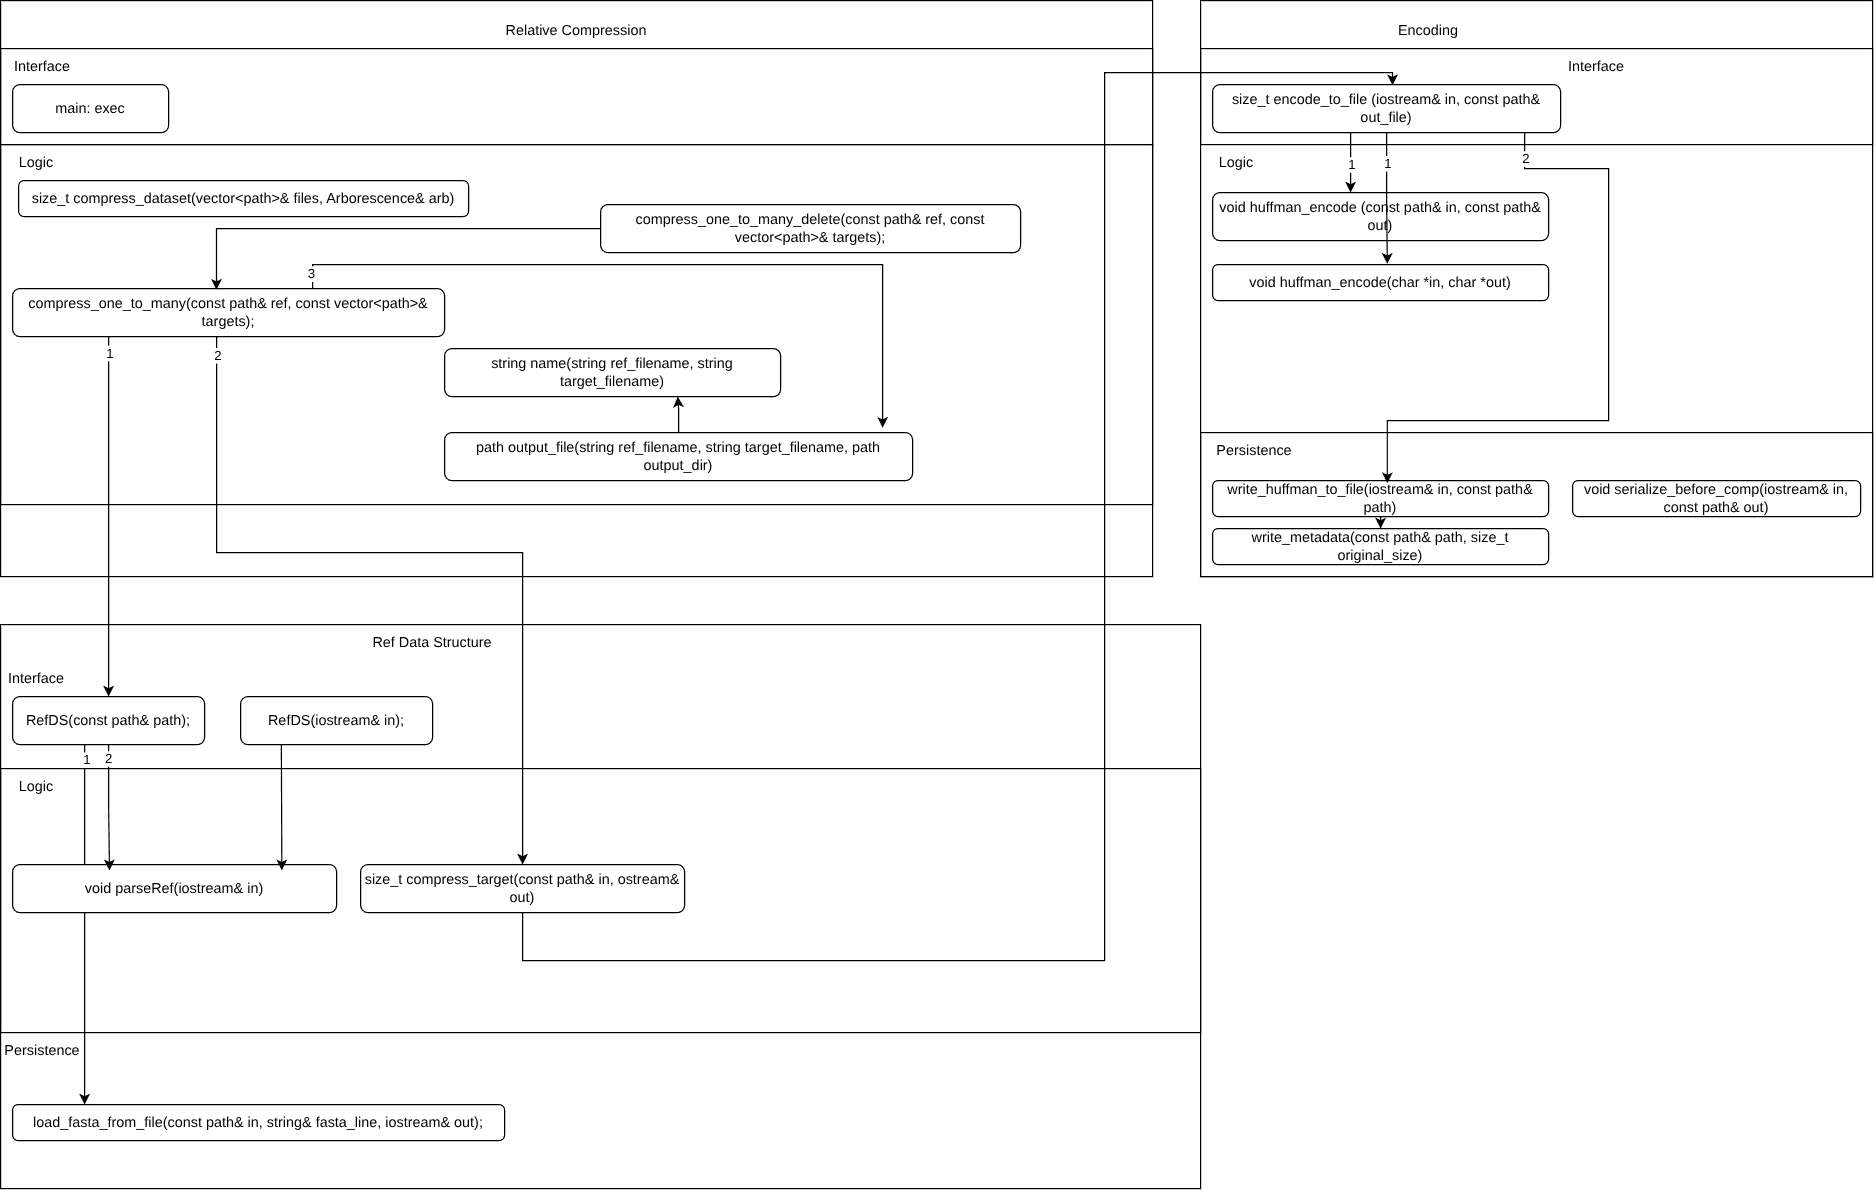

The diagram above was exported from draw.io. Its source (the exported page's mxGraphModel, read from the mxfile embedded in the PNG):
<mxGraphModel dx="2066" dy="1147" grid="1" gridSize="10" guides="1" tooltips="1" connect="1" arrows="1" fold="1" page="1" pageScale="1" pageWidth="850" pageHeight="1100" math="0" shadow="0">
  <root>
    <mxCell id="0" />
    <mxCell id="1" parent="0" />
    <mxCell id="VenBr5nn_KV1MBYhRxhg-9" parent="1" style="rounded=0;whiteSpace=wrap;html=1;fillColor=none;" value="" vertex="1">
      <mxGeometry height="470" width="1000" x="40" y="680" as="geometry" />
    </mxCell>
    <mxCell id="_9ZIImHoSNIfQkjL3pEK-2" parent="1" style="rounded=0;whiteSpace=wrap;html=1;fillColor=none;" value="" vertex="1">
      <mxGeometry height="480" width="560" x="1040" y="160" as="geometry" />
    </mxCell>
    <mxCell id="_9ZIImHoSNIfQkjL3pEK-15" parent="1" style="rounded=0;whiteSpace=wrap;html=1;fillColor=none;" value="" vertex="1">
      <mxGeometry height="120" width="560" x="1040" y="520" as="geometry" />
    </mxCell>
    <mxCell id="_9ZIImHoSNIfQkjL3pEK-8" parent="1" style="rounded=0;whiteSpace=wrap;html=1;fillColor=none;" value="" vertex="1">
      <mxGeometry height="80" width="560" x="1040" y="200" as="geometry" />
    </mxCell>
    <mxCell id="tQmSXSPRTQT3-pUWo6pM-4" parent="1" style="rounded=0;whiteSpace=wrap;html=1;fillColor=none;" value="" vertex="1">
      <mxGeometry height="480" width="960" x="40" y="160" as="geometry" />
    </mxCell>
    <mxCell id="tQmSXSPRTQT3-pUWo6pM-11" parent="1" style="rounded=0;whiteSpace=wrap;html=1;fillColor=none;" value="" vertex="1">
      <mxGeometry height="300" width="960" x="40" y="280" as="geometry" />
    </mxCell>
    <mxCell id="tQmSXSPRTQT3-pUWo6pM-5" parent="1" style="text;html=1;whiteSpace=wrap;strokeColor=none;fillColor=none;align=center;verticalAlign=middle;rounded=0;" value="Relative Compression" vertex="1">
      <mxGeometry height="30" width="130" x="455" y="170" as="geometry" />
    </mxCell>
    <mxCell id="tQmSXSPRTQT3-pUWo6pM-7" parent="1" style="rounded=0;whiteSpace=wrap;html=1;fillColor=none;" value="" vertex="1">
      <mxGeometry height="80" width="960" x="40" y="200" as="geometry" />
    </mxCell>
    <mxCell id="tQmSXSPRTQT3-pUWo6pM-8" parent="1" style="text;html=1;whiteSpace=wrap;strokeColor=none;fillColor=none;align=center;verticalAlign=middle;rounded=0;" value="Interface" vertex="1">
      <mxGeometry height="30" width="70" x="40" y="200" as="geometry" />
    </mxCell>
    <mxCell id="tQmSXSPRTQT3-pUWo6pM-9" parent="1" style="text;html=1;whiteSpace=wrap;strokeColor=none;fillColor=none;align=center;verticalAlign=middle;rounded=0;" value="Persistence" vertex="1">
      <mxGeometry height="30" width="70" x="40" y="1020" as="geometry" />
    </mxCell>
    <mxCell id="tQmSXSPRTQT3-pUWo6pM-10" parent="1" style="text;html=1;whiteSpace=wrap;strokeColor=none;fillColor=none;align=center;verticalAlign=middle;rounded=0;" value="Logic" vertex="1">
      <mxGeometry height="30" width="60" x="40" y="280" as="geometry" />
    </mxCell>
    <mxCell id="tQmSXSPRTQT3-pUWo6pM-12" parent="1" style="rounded=1;whiteSpace=wrap;html=1;" value="main: exec" vertex="1">
      <mxGeometry height="40" width="130" x="50" y="230" as="geometry" />
    </mxCell>
    <mxCell id="tQmSXSPRTQT3-pUWo6pM-24" edge="1" parent="1" source="VenBr5nn_KV1MBYhRxhg-19" style="edgeStyle=orthogonalEdgeStyle;rounded=0;orthogonalLoop=1;jettySize=auto;html=1;entryX=0.517;entryY=0.014;entryDx=0;entryDy=0;entryPerimeter=0;exitX=0.5;exitY=1;exitDx=0;exitDy=0;" target="_9ZIImHoSNIfQkjL3pEK-7">
      <mxGeometry relative="1" as="geometry">
        <Array as="points">
          <mxPoint x="475" y="960" />
          <mxPoint x="960" y="960" />
          <mxPoint x="960" y="220" />
          <mxPoint x="1200" y="220" />
        </Array>
        <mxPoint x="920" y="440" as="targetPoint" />
      </mxGeometry>
    </mxCell>
    <mxCell id="VenBr5nn_KV1MBYhRxhg-21" edge="1" parent="1" source="tQmSXSPRTQT3-pUWo6pM-13" style="edgeStyle=orthogonalEdgeStyle;rounded=0;orthogonalLoop=1;jettySize=auto;html=1;" target="VenBr5nn_KV1MBYhRxhg-13">
      <mxGeometry relative="1" as="geometry">
        <Array as="points">
          <mxPoint x="130" y="450" />
          <mxPoint x="130" y="450" />
        </Array>
      </mxGeometry>
    </mxCell>
    <mxCell id="VenBr5nn_KV1MBYhRxhg-23" connectable="0" parent="VenBr5nn_KV1MBYhRxhg-21" style="edgeLabel;html=1;align=center;verticalAlign=middle;resizable=0;points=[];" value="1" vertex="1">
      <mxGeometry relative="1" x="-0.9105" as="geometry">
        <mxPoint as="offset" />
      </mxGeometry>
    </mxCell>
    <mxCell id="VenBr5nn_KV1MBYhRxhg-22" edge="1" parent="1" source="tQmSXSPRTQT3-pUWo6pM-13" style="edgeStyle=orthogonalEdgeStyle;rounded=0;orthogonalLoop=1;jettySize=auto;html=1;entryX=0.5;entryY=0;entryDx=0;entryDy=0;" target="VenBr5nn_KV1MBYhRxhg-19">
      <mxGeometry relative="1" as="geometry">
        <Array as="points">
          <mxPoint x="220" y="620" />
          <mxPoint x="475" y="620" />
        </Array>
      </mxGeometry>
    </mxCell>
    <mxCell id="VenBr5nn_KV1MBYhRxhg-27" connectable="0" parent="VenBr5nn_KV1MBYhRxhg-22" style="edgeLabel;html=1;align=center;verticalAlign=middle;resizable=0;points=[];" value="2" vertex="1">
      <mxGeometry relative="1" x="-0.9572" as="geometry">
        <mxPoint as="offset" />
      </mxGeometry>
    </mxCell>
    <mxCell id="VenBr5nn_KV1MBYhRxhg-24" edge="1" parent="1" source="VenBr5nn_KV1MBYhRxhg-13" style="edgeStyle=orthogonalEdgeStyle;rounded=0;orthogonalLoop=1;jettySize=auto;html=1;exitX=0.33;exitY=0.918;exitDx=0;exitDy=0;exitPerimeter=0;" target="tQmSXSPRTQT3-pUWo6pM-15">
      <mxGeometry relative="1" as="geometry">
        <Array as="points">
          <mxPoint x="110" y="777" />
        </Array>
      </mxGeometry>
    </mxCell>
    <mxCell id="VenBr5nn_KV1MBYhRxhg-25" connectable="0" parent="VenBr5nn_KV1MBYhRxhg-24" style="edgeLabel;html=1;align=center;verticalAlign=middle;resizable=0;points=[];" value="1" vertex="1">
      <mxGeometry relative="1" x="-0.8524" y="1" as="geometry">
        <mxPoint as="offset" />
      </mxGeometry>
    </mxCell>
    <mxCell id="tQmSXSPRTQT3-pUWo6pM-13" parent="1" style="rounded=1;whiteSpace=wrap;html=1;" value="compress_one_to_many(const path&amp;amp; ref, const vector&amp;lt;path&amp;gt;&amp;amp; targets);" vertex="1">
      <mxGeometry height="40" width="360" x="50" y="400" as="geometry" />
    </mxCell>
    <mxCell id="tQmSXSPRTQT3-pUWo6pM-15" parent="1" style="rounded=1;whiteSpace=wrap;html=1;" value="load_fasta_from_file(const path&amp;amp; in, string&amp;amp; fasta_line, iostream&amp;amp; out);" vertex="1">
      <mxGeometry height="30" width="410" x="50" y="1080" as="geometry" />
    </mxCell>
    <mxCell id="_9ZIImHoSNIfQkjL3pEK-3" parent="1" style="text;html=1;whiteSpace=wrap;strokeColor=none;fillColor=none;align=center;verticalAlign=middle;rounded=0;" value="Encoding" vertex="1">
      <mxGeometry height="30" width="60" x="1200" y="170" as="geometry" />
    </mxCell>
    <mxCell id="_9ZIImHoSNIfQkjL3pEK-6" parent="1" style="rounded=1;whiteSpace=wrap;html=1;" value="void huffman_encode (const path&amp;amp; in, const path&amp;amp; out)" vertex="1">
      <mxGeometry height="40" width="280" x="1050" y="320" as="geometry" />
    </mxCell>
    <mxCell id="_9ZIImHoSNIfQkjL3pEK-11" edge="1" parent="1" source="_9ZIImHoSNIfQkjL3pEK-7" style="edgeStyle=orthogonalEdgeStyle;rounded=0;orthogonalLoop=1;jettySize=auto;html=1;" target="_9ZIImHoSNIfQkjL3pEK-6" value="">
      <mxGeometry relative="1" as="geometry">
        <Array as="points">
          <mxPoint x="1165" y="280" />
          <mxPoint x="1165" y="280" />
        </Array>
      </mxGeometry>
    </mxCell>
    <mxCell id="_9ZIImHoSNIfQkjL3pEK-17" connectable="0" parent="_9ZIImHoSNIfQkjL3pEK-11" style="edgeLabel;html=1;align=center;verticalAlign=middle;resizable=0;points=[];" value="1" vertex="1">
      <mxGeometry relative="1" x="0.0542" as="geometry">
        <mxPoint as="offset" />
      </mxGeometry>
    </mxCell>
    <mxCell id="_9ZIImHoSNIfQkjL3pEK-7" parent="1" style="rounded=1;whiteSpace=wrap;html=1;" value="size_t encode_to_file (iostream&amp;amp; in, const path&amp;amp; out_file)" vertex="1">
      <mxGeometry height="40" width="290" x="1050" y="230" as="geometry" />
    </mxCell>
    <mxCell id="_9ZIImHoSNIfQkjL3pEK-9" parent="1" style="text;html=1;whiteSpace=wrap;strokeColor=none;fillColor=none;align=center;verticalAlign=middle;rounded=0;" value="Interface" vertex="1">
      <mxGeometry height="30" width="60" x="1340" y="200" as="geometry" />
    </mxCell>
    <mxCell id="_9ZIImHoSNIfQkjL3pEK-10" parent="1" style="text;html=1;whiteSpace=wrap;strokeColor=none;fillColor=none;align=center;verticalAlign=middle;rounded=0;" value="Logic" vertex="1">
      <mxGeometry height="30" width="60" x="1040" y="280" as="geometry" />
    </mxCell>
    <mxCell id="_9ZIImHoSNIfQkjL3pEK-14" edge="1" parent="1" source="_9ZIImHoSNIfQkjL3pEK-12" style="edgeStyle=orthogonalEdgeStyle;rounded=0;orthogonalLoop=1;jettySize=auto;html=1;entryX=0.5;entryY=0;entryDx=0;entryDy=0;" target="_9ZIImHoSNIfQkjL3pEK-13">
      <mxGeometry relative="1" as="geometry" />
    </mxCell>
    <mxCell id="_9ZIImHoSNIfQkjL3pEK-12" parent="1" style="rounded=1;whiteSpace=wrap;html=1;" value="write_huffman_to_file(iostream&amp;amp; in, const path&amp;amp; path)" vertex="1">
      <mxGeometry height="30" width="280" x="1050" y="560" as="geometry" />
    </mxCell>
    <mxCell id="_9ZIImHoSNIfQkjL3pEK-13" parent="1" style="rounded=1;whiteSpace=wrap;html=1;" value="write_metadata(const path&amp;amp; path, size_t original_size)" vertex="1">
      <mxGeometry height="30" width="280" x="1050" y="600" as="geometry" />
    </mxCell>
    <mxCell id="_9ZIImHoSNIfQkjL3pEK-16" parent="1" style="text;html=1;whiteSpace=wrap;strokeColor=none;fillColor=none;align=center;verticalAlign=middle;rounded=0;" value="Persistence" vertex="1">
      <mxGeometry height="30" width="70" x="1050" y="520" as="geometry" />
    </mxCell>
    <mxCell id="_9ZIImHoSNIfQkjL3pEK-20" edge="1" parent="1" source="_9ZIImHoSNIfQkjL3pEK-7" style="edgeStyle=orthogonalEdgeStyle;rounded=0;orthogonalLoop=1;jettySize=auto;html=1;entryX=0.52;entryY=0.072;entryDx=0;entryDy=0;entryPerimeter=0;" target="_9ZIImHoSNIfQkjL3pEK-12">
      <mxGeometry relative="1" as="geometry">
        <Array as="points">
          <mxPoint x="1310" y="300" />
          <mxPoint x="1380" y="300" />
          <mxPoint x="1380" y="510" />
          <mxPoint x="1196" y="510" />
        </Array>
      </mxGeometry>
    </mxCell>
    <mxCell id="_9ZIImHoSNIfQkjL3pEK-21" connectable="0" parent="_9ZIImHoSNIfQkjL3pEK-20" style="edgeLabel;html=1;align=center;verticalAlign=middle;resizable=0;points=[];" value="2" vertex="1">
      <mxGeometry relative="1" x="-0.9242" as="geometry">
        <mxPoint as="offset" />
      </mxGeometry>
    </mxCell>
    <mxCell id="_9ZIImHoSNIfQkjL3pEK-24" parent="1" style="rounded=1;whiteSpace=wrap;html=1;" value="void serialize_before_comp(iostream&amp;amp; in, const path&amp;amp; out)" vertex="1">
      <mxGeometry height="30" width="240" x="1350" y="560" as="geometry" />
    </mxCell>
    <mxCell id="_9ZIImHoSNIfQkjL3pEK-26" parent="1" style="rounded=1;whiteSpace=wrap;html=1;" value="void huffman_encode(char *in, char *out)" vertex="1">
      <mxGeometry height="30" width="280" x="1050" y="380" as="geometry" />
    </mxCell>
    <mxCell id="_9ZIImHoSNIfQkjL3pEK-29" edge="1" parent="1" source="_9ZIImHoSNIfQkjL3pEK-7" style="edgeStyle=orthogonalEdgeStyle;rounded=0;orthogonalLoop=1;jettySize=auto;html=1;entryX=0.52;entryY=-0.021;entryDx=0;entryDy=0;entryPerimeter=0;" target="_9ZIImHoSNIfQkjL3pEK-26">
      <mxGeometry relative="1" as="geometry" />
    </mxCell>
    <mxCell id="_9ZIImHoSNIfQkjL3pEK-30" connectable="0" parent="_9ZIImHoSNIfQkjL3pEK-29" style="edgeLabel;html=1;align=center;verticalAlign=middle;resizable=0;points=[];" value="1" vertex="1">
      <mxGeometry relative="1" x="-0.5661" y="1" as="geometry">
        <mxPoint x="-1" y="1" as="offset" />
      </mxGeometry>
    </mxCell>
    <mxCell id="VenBr5nn_KV1MBYhRxhg-4" parent="1" style="rounded=1;whiteSpace=wrap;html=1;" value="string name(string ref_filename, string target_filename)" vertex="1">
      <mxGeometry height="40" width="280" x="410" y="450" as="geometry" />
    </mxCell>
    <mxCell id="VenBr5nn_KV1MBYhRxhg-5" parent="1" style="rounded=1;whiteSpace=wrap;html=1;" value="path output_file(string ref_filename, string target_filename, path output_dir)" vertex="1">
      <mxGeometry height="40" width="390" x="410" y="520" as="geometry" />
    </mxCell>
    <mxCell id="VenBr5nn_KV1MBYhRxhg-7" edge="1" parent="1" source="VenBr5nn_KV1MBYhRxhg-5" style="edgeStyle=orthogonalEdgeStyle;rounded=0;orthogonalLoop=1;jettySize=auto;html=1;entryX=0.694;entryY=1;entryDx=0;entryDy=0;entryPerimeter=0;" target="VenBr5nn_KV1MBYhRxhg-4">
      <mxGeometry relative="1" as="geometry" />
    </mxCell>
    <mxCell id="VenBr5nn_KV1MBYhRxhg-8" edge="1" parent="1" source="tQmSXSPRTQT3-pUWo6pM-13" style="edgeStyle=orthogonalEdgeStyle;rounded=0;orthogonalLoop=1;jettySize=auto;html=1;entryX=0.936;entryY=-0.1;entryDx=0;entryDy=0;entryPerimeter=0;" target="VenBr5nn_KV1MBYhRxhg-5">
      <mxGeometry relative="1" as="geometry">
        <Array as="points">
          <mxPoint x="300" y="380" />
          <mxPoint x="775" y="380" />
        </Array>
      </mxGeometry>
    </mxCell>
    <mxCell id="VenBr5nn_KV1MBYhRxhg-28" connectable="0" parent="VenBr5nn_KV1MBYhRxhg-8" style="edgeLabel;html=1;align=center;verticalAlign=middle;resizable=0;points=[];" value="3" vertex="1">
      <mxGeometry relative="1" x="-0.9584" y="2" as="geometry">
        <mxPoint as="offset" />
      </mxGeometry>
    </mxCell>
    <mxCell id="VenBr5nn_KV1MBYhRxhg-10" parent="1" style="text;html=1;whiteSpace=wrap;strokeColor=none;fillColor=none;align=center;verticalAlign=middle;rounded=0;" value="Ref Data Structure" vertex="1">
      <mxGeometry height="30" width="230" x="285" y="680" as="geometry" />
    </mxCell>
    <mxCell id="VenBr5nn_KV1MBYhRxhg-11" parent="1" style="rounded=0;whiteSpace=wrap;html=1;fillColor=none;" value="" vertex="1">
      <mxGeometry height="220" width="1000" x="40" y="800" as="geometry" />
    </mxCell>
    <mxCell id="VenBr5nn_KV1MBYhRxhg-12" parent="1" style="text;html=1;whiteSpace=wrap;strokeColor=none;fillColor=none;align=center;verticalAlign=middle;rounded=0;" value="Interface" vertex="1">
      <mxGeometry height="30" width="60" x="40" y="710" as="geometry" />
    </mxCell>
    <mxCell id="VenBr5nn_KV1MBYhRxhg-13" parent="1" style="rounded=1;whiteSpace=wrap;html=1;" value="RefDS(const path&amp;amp; path);" vertex="1">
      <mxGeometry height="40" width="160" x="50" y="740" as="geometry" />
    </mxCell>
    <mxCell id="VenBr5nn_KV1MBYhRxhg-14" parent="1" style="rounded=1;whiteSpace=wrap;html=1;" value="RefDS(iostream&amp;amp; in);" vertex="1">
      <mxGeometry height="40" width="160" x="240" y="740" as="geometry" />
    </mxCell>
    <mxCell id="VenBr5nn_KV1MBYhRxhg-15" parent="1" style="rounded=1;whiteSpace=wrap;html=1;" value="void parseRef(iostream&amp;amp; in)" vertex="1">
      <mxGeometry height="40" width="270" x="50" y="880" as="geometry" />
    </mxCell>
    <mxCell id="VenBr5nn_KV1MBYhRxhg-16" edge="1" parent="1" source="VenBr5nn_KV1MBYhRxhg-13" style="edgeStyle=orthogonalEdgeStyle;rounded=0;orthogonalLoop=1;jettySize=auto;html=1;entryX=0.299;entryY=0.121;entryDx=0;entryDy=0;entryPerimeter=0;" target="VenBr5nn_KV1MBYhRxhg-15">
      <mxGeometry relative="1" as="geometry" />
    </mxCell>
    <mxCell id="VenBr5nn_KV1MBYhRxhg-26" connectable="0" parent="VenBr5nn_KV1MBYhRxhg-16" style="edgeLabel;html=1;align=center;verticalAlign=middle;resizable=0;points=[];" value="2" vertex="1">
      <mxGeometry relative="1" x="-0.7861" y="-1" as="geometry">
        <mxPoint as="offset" />
      </mxGeometry>
    </mxCell>
    <mxCell id="VenBr5nn_KV1MBYhRxhg-17" edge="1" parent="1" source="VenBr5nn_KV1MBYhRxhg-14" style="edgeStyle=orthogonalEdgeStyle;rounded=0;orthogonalLoop=1;jettySize=auto;html=1;entryX=0.831;entryY=0.121;entryDx=0;entryDy=0;entryPerimeter=0;" target="VenBr5nn_KV1MBYhRxhg-15">
      <mxGeometry relative="1" as="geometry">
        <Array as="points">
          <mxPoint x="274" y="790" />
          <mxPoint x="274" y="790" />
        </Array>
      </mxGeometry>
    </mxCell>
    <mxCell id="VenBr5nn_KV1MBYhRxhg-18" parent="1" style="text;html=1;whiteSpace=wrap;strokeColor=none;fillColor=none;align=center;verticalAlign=middle;rounded=0;" value="Logic" vertex="1">
      <mxGeometry height="30" width="60" x="40" y="800" as="geometry" />
    </mxCell>
    <mxCell id="VenBr5nn_KV1MBYhRxhg-19" parent="1" style="rounded=1;whiteSpace=wrap;html=1;" value="size_t compress_target(const path&amp;amp; in, ostream&amp;amp; out)" vertex="1">
      <mxGeometry height="40" width="270" x="340" y="880" as="geometry" />
    </mxCell>
    <mxCell id="BVgy9q4o0CokWobXKjLX-1" parent="1" style="rounded=1;whiteSpace=wrap;html=1;" value="compress_one_to_many_delete(const path&amp;amp; ref, const vector&amp;lt;path&amp;gt;&amp;amp; targets);" vertex="1">
      <mxGeometry height="40" width="350" x="540" y="330" as="geometry" />
    </mxCell>
    <mxCell id="BVgy9q4o0CokWobXKjLX-2" edge="1" parent="1" source="BVgy9q4o0CokWobXKjLX-1" style="edgeStyle=orthogonalEdgeStyle;rounded=0;orthogonalLoop=1;jettySize=auto;html=1;entryX=0.472;entryY=0.025;entryDx=0;entryDy=0;entryPerimeter=0;" target="tQmSXSPRTQT3-pUWo6pM-13">
      <mxGeometry relative="1" as="geometry" />
    </mxCell>
    <mxCell id="BVgy9q4o0CokWobXKjLX-3" parent="1" style="rounded=1;whiteSpace=wrap;html=1;" value="size_t compress_dataset(vector&amp;lt;path&amp;gt;&amp;amp; files, Arborescence&amp;amp; arb)" vertex="1">
      <mxGeometry height="30" width="375" x="55" y="310" as="geometry" />
    </mxCell>
  </root>
</mxGraphModel>